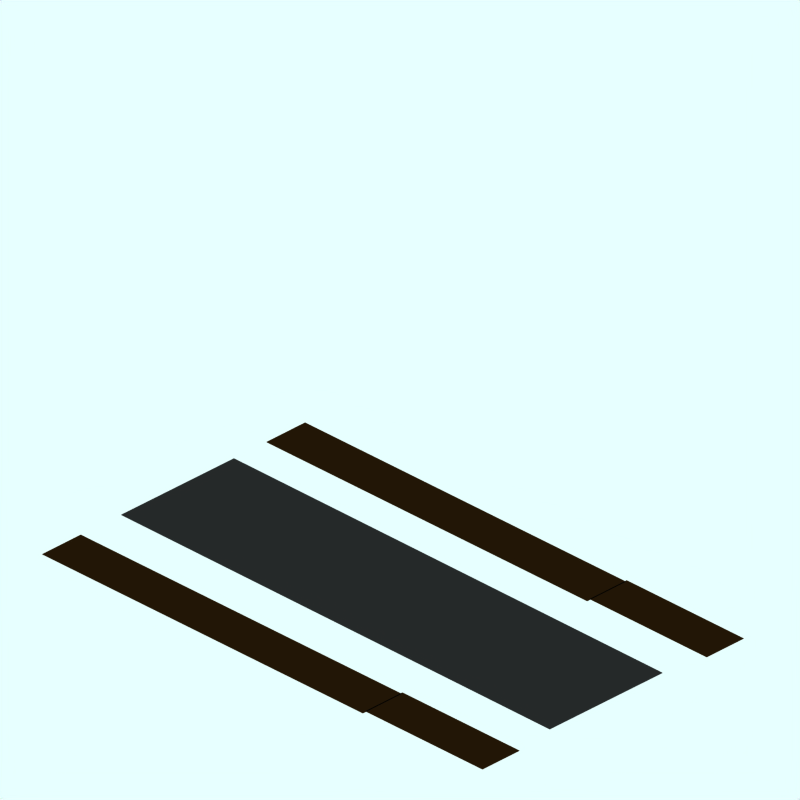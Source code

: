 # Source: tub-boat-canal-straight.blend  (saved by Blender 2.65.0; exported with 4.5.12 LTS)
import bpy
from mathutils import Matrix  # noqa: F401  (used for matrix-valued properties, if any)

bpy.ops.wm.read_factory_settings(use_empty=True)
scene = bpy.context.scene
scene.name = 'Scene'

# ---- collections
col_collection_1 = bpy.data.collections.new('Collection 1'); scene.collection.children.link(col_collection_1)
col_collection_2 = bpy.data.collections.new('Collection 2'); scene.collection.children.link(col_collection_2)
col_collection_3 = bpy.data.collections.new('Collection 3'); scene.collection.children.link(col_collection_3)
col_collection_11 = bpy.data.collections.new('Collection 11'); scene.collection.children.link(col_collection_11)
col_collection_11.hide_render = True
col_collection_11.hide_viewport = True

# ---- materials (node trees are filled in below, after node groups)
mat_tarmac_002 = bpy.data.materials.new('Tarmac_002')
mat_tarmac_002.alpha_threshold = 0.0
mat_tarmac_002.diffuse_color = (0.1437, 0.08435, 0.02346, 1.0)
mat_tarmac_002.specular_color = (0.5, 0.4999, 0.4999)
mat_tarmac_002.roughness = 0.5
mat_tarmac_002.line_color = (0.0, 0.0, 0.0, 1.0)
mat_tarmac_001 = bpy.data.materials.new('Tarmac.001')
mat_tarmac_001.alpha_threshold = 0.0
mat_tarmac_001.diffuse_color = (0.128, 0.128, 0.128, 1.0)
mat_tarmac_001.specular_color = (0.5, 0.4999, 0.4999)
mat_tarmac_001.roughness = 0.5
mat_tarmac_001.line_color = (0.0, 0.0, 0.0, 1.0)
mat_tarmac = bpy.data.materials.new('Tarmac')
mat_tarmac.alpha_threshold = 0.0
mat_tarmac.preview_render_type = 'CUBE'
mat_tarmac.diffuse_color = (0.16, 0.16, 0.16, 1.0)
mat_tarmac.specular_color = (1.0, 0.9999, 0.9999)
mat_tarmac.roughness = 0.5
mat_tarmac.line_color = (0.0, 0.0, 0.0, 1.0)
mat_tarmac_002_1 = bpy.data.materials.new('Tarmac.002')
mat_tarmac_002_1.alpha_threshold = 0.0
mat_tarmac_002_1.preview_render_type = 'CUBE'
mat_tarmac_002_1.diffuse_color = (0.1796, 0.1054, 0.02932, 1.0)
mat_tarmac_002_1.specular_color = (1.0, 0.9999, 0.9999)
mat_tarmac_002_1.roughness = 0.5
mat_tarmac_002_1.line_color = (0.0, 0.0, 0.0, 1.0)
mat_transparent = bpy.data.materials.new('Transparent')
mat_transparent.alpha_threshold = 0.0
mat_transparent.preview_render_type = 'FLAT'
mat_transparent.roughness = 0.5

# ---- material node trees

# ---- world
world_world = bpy.data.worlds.new('World'); scene.world = world_world
world_world.color = (0.9059, 1.0, 1.0)
world_world.use_sun_shadow = False
world_world.sun_shadow_jitter_overblur = 0.0
world_world.cycles.sampling_method = 'MANUAL'
world_world.cycles.sample_map_resolution = 256

# ---- cameras
cam_camera_001 = bpy.data.cameras.new('Camera.001')
cam_camera_001.type = 'ORTHO'
cam_camera_001.passepartout_alpha = 0.2
cam_camera_001.clip_end = 100.0
cam_camera_001.lens = 35.0
cam_camera_001.sensor_width = 32.0
cam_camera_001.sensor_height = 18.0
cam_camera_001.ortho_scale = 12.0
cam_camera_001.display_size = 5.91
cam_camera_001.show_passepartout = False
cam_camera_001.show_safe_areas = True
cam_camera_001.dof.focus_distance = 0.0
cam_camera_001.dof.aperture_fstop = 128.0

# ---- lights
light_lamp = bpy.data.lights.new('Lamp', 'SPOT')
light_lamp.transmission_factor = 0.0
light_lamp.energy = 8.0
light_lamp.shadow_buffer_clip_start = 0.5
light_lamp.shadow_soft_size = 1.0
light_lamp.shadow_maximum_resolution = 0.006
light_lamp.use_absolute_resolution = True
light_lamp.cycles.use_multiple_importance_sampling = False

# ---- meshes
me_plane_013 = bpy.data.meshes.new('Plane.013')
me_plane_013.from_pydata([(4.158, -4.413, -2.015), (4.158, -2.776, -2.015), (3.295, -4.413, -2.015), (3.295, -2.776, -2.015), (4.158, -3.44, -2.015), (4.158, 1.277, -2.015), (3.295, 1.277, -2.015), (3.295, -3.44, -2.015)], [], [(1, 5, 6, 3), (0, 4, 7, 2), (4, 1, 3, 7)])
me_plane_013.materials.append(mat_tarmac_002)
me_plane_013.materials.append(mat_tarmac_001)
me_plane_013.use_remesh_preserve_volume = False
me_plane_013.use_remesh_preserve_attributes = False
me_plane_013.use_mirror_vertex_groups = False
me_plane_013.update()
me_plane_012 = bpy.data.meshes.new('Plane.012')
me_plane_012.from_pydata([(5.884, -2.776, -2.015), (4.158, -2.776, -2.015), (5.884, -2.111, -2.015), (3.295, -2.776, -2.015), (5.021, -2.776, -2.015), (4.158, -2.111, -2.015), (3.295, -2.111, -2.015), (5.021, -2.111, -2.015)], [], [(1, 5, 6, 3), (4, 7, 5, 1), (0, 2, 7, 4)])
me_plane_012.materials.append(mat_tarmac_002)
me_plane_012.materials.append(mat_tarmac_001)
me_plane_012.use_remesh_preserve_volume = False
me_plane_012.use_remesh_preserve_attributes = False
me_plane_012.use_mirror_vertex_groups = False
me_plane_012.update()
me_plane_010 = bpy.data.meshes.new('Plane.010')
me_plane_010.from_pydata([(5.884, -2.776, -2.015), (4.158, -2.776, -2.015), (5.884, -2.111, -2.015), (3.295, -2.776, -2.015), (5.021, -2.776, -2.015), (4.158, -2.111, -2.015), (3.295, -2.111, -2.015), (5.021, -2.111, -2.015)], [], [(1, 5, 6, 3), (4, 7, 5, 1), (0, 2, 7, 4)])
me_plane_010.materials.append(mat_tarmac_002)
me_plane_010.materials.append(mat_tarmac_001)
me_plane_010.use_remesh_preserve_volume = False
me_plane_010.use_remesh_preserve_attributes = False
me_plane_010.use_mirror_vertex_groups = False
me_plane_010.update()
me_plane_009 = bpy.data.meshes.new('Plane.009')
me_plane_009.from_pydata([(4.158, -4.413, -2.015), (4.158, -2.776, -2.015), (3.295, -4.413, -2.015), (3.295, -2.776, -2.015), (4.158, -3.44, -2.015), (4.158, 1.277, -2.015), (3.295, 1.277, -2.015), (3.295, -3.44, -2.015)], [], [(1, 5, 6, 3), (0, 4, 7, 2), (4, 1, 3, 7)])
me_plane_009.materials.append(mat_tarmac_002)
me_plane_009.materials.append(mat_tarmac_001)
me_plane_009.use_remesh_preserve_volume = False
me_plane_009.use_remesh_preserve_attributes = False
me_plane_009.use_mirror_vertex_groups = False
me_plane_009.update()
me_plane_008 = bpy.data.meshes.new('Plane.008')
me_plane_008.from_pydata([(5.232, -2.34, -2.015), (-4.275, -2.34, -2.015), (-4.275, 2.088, -2.015), (5.232, 2.088, -2.015)], [], [(0, 3, 2, 1)])
me_plane_008.materials.append(mat_tarmac)
me_plane_008.materials.append(mat_tarmac_002_1)
me_plane_008.use_remesh_preserve_volume = False
me_plane_008.use_remesh_preserve_attributes = False
me_plane_008.use_mirror_vertex_groups = False
me_plane_008.update()
me_plane_006 = bpy.data.meshes.new('Plane.006')
me_plane_006.from_pydata([], [], [])
me_plane_006.materials.append(mat_tarmac)
me_plane_006.materials.append(mat_tarmac_002_1)
me_plane_006.use_remesh_preserve_volume = False
me_plane_006.use_remesh_preserve_attributes = False
me_plane_006.use_mirror_vertex_groups = False
me_plane_006.update()
me_sphere = bpy.data.meshes.new('Sphere')
me_sphere.from_pydata([(-1.333e-06, 1.25e-06, 31.62), (-22.88, 16.62, 14.14), (8.74, 26.9, 14.14), (28.28, 4.856e-07, 14.14), (-8.74, 26.9, -14.14), (22.88, 16.62, -14.14), (-28.28, -7.508e-07, -14.14), (1.432e-06, -1.515e-06, -31.62), (-13.45, 9.772, 26.9), (5.137, 15.81, 26.9), (-8.313, 25.58, 16.63), (-26.9, 5.941e-07, 16.63), (16.63, 1.043e-06, 26.9), (21.76, 15.81, 16.63), (-30.08, 9.772, -1.941e-06), (-18.59, 25.58, -2.13e-06), (4.973e-08, 31.62, -1.581e-06), (18.59, 25.58, -5.047e-07), (30.08, 9.772, 6.886e-07), (-21.76, 15.81, -16.63), (8.313, 25.58, -16.63), (26.9, -8.593e-07, -16.63), (-16.63, -1.308e-06, -26.9), (-5.137, 15.81, -26.9), (13.45, 9.772, -26.9), (-24.33, 17.68, -2.035e-06), (-20.73, 21.1, 7.071), (-21.46, 21.63, -2.082e-06), (-19.66, 23.34, 3.536), (-22.53, 19.39, 3.536), (-22.9, 19.65, -2.059e-06), (-20.02, 23.61, -2.106e-06), (-20.2, 22.22, 5.303), (-19.12, 24.46, 1.768), (-21.63, 20.25, 5.303), (-23.43, 18.53, 1.768), (-20.56, 22.49, 1.768), (-21.1, 21.37, 3.536), (-22.0, 20.51, 1.768), (-22.18, 20.64, -2.071e-06), (-20.74, 22.62, -2.094e-06), (-19.93, 22.78, 4.419), (-19.39, 23.9, 2.652), (-22.08, 19.82, 4.419), (-22.98, 18.96, 2.652), (-21.01, 22.06, 0.8839), (-20.11, 22.92, 2.652), (-21.82, 20.38, 3.536), (-20.38, 22.36, 3.536), (-21.73, 21.07, 0.8839), (-22.26, 19.95, 2.652), (-20.29, 23.05, 0.8839), (-19.57, 24.04, 0.8839), (-19.84, 23.48, 1.768), (-20.83, 21.93, 2.652), (-21.55, 20.94, 2.652), (-21.28, 21.5, 1.768), (-23.16, 19.09, 0.8839), (-22.45, 20.08, 0.8839), (-22.71, 19.52, 1.768), (-21.37, 20.81, 4.419), (-20.65, 21.8, 4.419), (-20.92, 21.24, 5.303), (-6.725, 4.886, 29.26), (-18.17, 13.2, 20.52), (2.569, 7.906, 29.26), (6.939, 21.36, 20.52), (0.2137, 26.24, 15.38), (-15.6, 21.1, 15.38), (-24.89, 8.312, 15.38), (-29.18, 4.886, -7.071), (-26.48, 13.2, 7.071), (-13.66, 26.24, -7.071), (4.37, 29.26, 7.071), (-4.37, 29.26, -7.071), (13.66, 26.24, 7.071), (20.73, 21.1, -7.071), (-25.02, 7.906, -15.38), (-15.25, 21.36, -15.38), (-0.2137, 26.24, -15.38), (15.6, 21.1, -15.38), (-22.45, -1.03e-06, -20.52), (-8.313, -1.412e-06, -29.26), (-6.939, 21.36, -20.52), (-2.569, 7.906, -29.26), (18.17, 13.2, -20.52), (6.725, 4.886, -29.26), (-10.88, 17.68, 21.76), (-4.156, 12.79, 26.9), (-1.588, 20.7, 21.76), (-20.17, 4.886, 21.76), (-28.49, 4.886, 8.313), (-4.156, 28.6, 8.313), (-13.45, 25.58, 8.313), (-9.294, 28.6, -1.855e-06), (-25.92, 12.79, -8.313), (-20.17, 20.7, -8.313), (4.156, 28.6, -8.313), (9.294, 28.6, -1.043e-06), (13.45, 25.58, -8.313), (-13.45, 15.81, -21.76), (-19.19, 7.906, -21.76), (-10.88, 7.906, -26.9), (10.88, 17.68, -21.76), (1.588, 20.7, -21.76), (4.156, 12.79, -26.9), (-19.08, 24.81, 0.4419)], [], [(9, 13, 12), (3, 12, 13), (18, 3, 13), (13, 17, 18), (21, 18, 5), (30, 25, 19), (26, 32, 10), (25, 35, 1), (34, 26, 1), (31, 40, 19), (40, 27, 19), (27, 39, 19), (39, 30, 19), (32, 41, 10), (41, 28, 10), (28, 42, 10), (42, 33, 10), (51, 36, 45), (45, 40, 51), (31, 51, 40), (40, 45, 27), (51, 31, 52), (52, 53, 51), (36, 51, 53), (53, 52, 33), (42, 28, 46), (46, 53, 42), (33, 42, 53), (53, 46, 36), (54, 36, 46), (46, 48, 54), (37, 54, 48), (48, 46, 28), (54, 37, 55), (55, 56, 54), (36, 54, 56), (56, 55, 38), (49, 27, 45), (45, 56, 49), (38, 49, 56), (56, 45, 36), (50, 38, 55), (55, 47, 50), (29, 50, 47), (47, 55, 37), (30, 57, 25), (57, 35, 25), (57, 30, 58), (58, 59, 57), (35, 57, 59), (59, 58, 38), (50, 29, 44), (44, 59, 50), (38, 50, 59), (59, 44, 35), (49, 38, 58), (58, 39, 49), (27, 49, 39), (39, 58, 30), (60, 34, 43), (43, 47, 60), (37, 60, 47), (47, 43, 29), (60, 37, 61), (61, 62, 60), (34, 60, 62), (62, 61, 32), (34, 62, 26), (62, 32, 26), (41, 32, 61), (61, 48, 41), (28, 41, 48), (48, 61, 37), (35, 44, 1), (44, 29, 1), (29, 43, 1), (43, 34, 1), (68, 10, 87), (87, 64, 68), (1, 68, 64), (64, 87, 8), (88, 8, 87), (87, 89, 88), (9, 88, 89), (89, 87, 10), (67, 2, 66), (66, 89, 67), (10, 67, 89), (89, 66, 9), (88, 9, 65), (65, 63, 88), (8, 88, 63), (65, 0, 63), (90, 11, 69), (69, 64, 90), (8, 90, 64), (64, 69, 1), (9, 66, 13), (66, 2, 13), (0, 65, 12), (65, 9, 12), (91, 14, 71), (71, 69, 91), (11, 91, 69), (69, 71, 1), (92, 16, 73), (73, 67, 92), (10, 92, 67), (67, 73, 2), (92, 10, 93), (93, 94, 92), (16, 92, 94), (94, 93, 15), (72, 4, 74), (74, 94, 72), (15, 72, 94), (94, 74, 16), (17, 76, 18), (76, 5, 18), (2, 75, 13), (75, 17, 13), (77, 19, 95), (95, 70, 77), (6, 77, 70), (70, 95, 14), (78, 4, 72), (72, 96, 78), (19, 78, 96), (96, 72, 15), (79, 20, 97), (97, 74, 79), (4, 79, 74), (74, 97, 16), (98, 16, 97), (97, 99, 98), (17, 98, 99), (99, 97, 20), (80, 5, 76), (76, 99, 80), (20, 80, 99), (99, 76, 17), (98, 17, 75), (75, 73, 98), (16, 98, 73), (73, 75, 2), (100, 23, 83), (83, 78, 100), (19, 100, 78), (78, 83, 4), (100, 19, 101), (101, 102, 100), (23, 100, 102), (102, 101, 22), (82, 7, 84), (84, 102, 82), (22, 82, 102), (102, 84, 23), (81, 22, 101), (101, 77, 81), (6, 81, 77), (77, 101, 19), (103, 24, 85), (85, 80, 103), (20, 103, 80), (80, 85, 5), (103, 20, 104), (104, 105, 103), (24, 103, 105), (105, 104, 23), (84, 7, 86), (86, 105, 84), (23, 84, 105), (105, 86, 24), (83, 23, 104), (104, 79, 83), (4, 83, 79), (79, 104, 20), (5, 85, 21), (85, 24, 21), (14, 95, 25), (95, 19, 25), (1, 71, 25), (71, 14, 25), (10, 68, 26), (68, 1, 26), (19, 96, 31), (96, 15, 31), (15, 93, 33), (93, 10, 33), (52, 106, 33), (106, 15, 33), (15, 106, 31), (106, 52, 31)])
me_sphere.use_remesh_preserve_volume = False
me_sphere.use_remesh_preserve_attributes = False
me_sphere.use_mirror_vertex_groups = False
me_sphere.update()
me_plane_005 = bpy.data.meshes.new('Plane.005')
me_plane_005.from_pydata([(4.235, 4.043, -2.226), (4.235, -4.267, -2.226), (-4.075, -4.267, -2.226), (-4.075, 4.043, -2.226)], [], [(0, 3, 2, 1)])
me_plane_005.materials.append(mat_transparent)
me_plane_005.use_remesh_preserve_volume = False
me_plane_005.use_remesh_preserve_attributes = False
me_plane_005.use_mirror_vertex_groups = False
me_plane_005.update()

# ---- objects
ob_plane_008_005 = bpy.data.objects.new('Plane_008.005', me_plane_013)
ob_plane_008_004 = bpy.data.objects.new('Plane_008.004', me_plane_012)
ob_plane_008_003 = bpy.data.objects.new('Plane_008.003', me_plane_010)
ob_plane_008_002 = bpy.data.objects.new('Plane_008.002', me_plane_009)
ob_plane_000 = bpy.data.objects.new('Plane.000', me_plane_008)
ob_plane_008 = bpy.data.objects.new('Plane.008', me_plane_006)
ob_camera = bpy.data.objects.new('Camera', cam_camera_001)
ob_sphere = bpy.data.objects.new('Sphere', me_sphere)
ob_lamp_001 = bpy.data.objects.new('Lamp.001', light_lamp)
ob_plane_005 = bpy.data.objects.new('Plane.005', me_plane_005)

# ---- transforms, parenting, visibility, modifiers, constraints
ob_plane_008_005.location = (0.5193, 5.885, 2.021)
ob_plane_008_005.rotation_euler = (0.0, 0.0, 11.0)
ob_plane_008_005.scale = (0.9569, 1.191, 1.0)
ob_plane_008_005.lineart.crease_threshold = 0.0
ob_plane_008_004.location = (-1.127, 5.277, 2.021)
ob_plane_008_004.rotation_euler = (0.0, -0.0, 12.57)
ob_plane_008_004.scale = (0.9569, 1.191, 1.0)
ob_plane_008_004.lineart.crease_threshold = 0.0
ob_plane_008_003.location = (-1.127, 0.5193, 2.021)
ob_plane_008_003.rotation_euler = (0.0, -0.0, 12.57)
ob_plane_008_003.scale = (0.9569, 1.191, 1.0)
ob_plane_008_003.lineart.crease_threshold = 0.0
ob_plane_008_002.location = (0.5193, 1.127, 2.021)
ob_plane_008_002.rotation_euler = (0.0, 0.0, 11.0)
ob_plane_008_002.scale = (0.9569, 1.191, 1.0)
ob_plane_008_002.lineart.crease_threshold = 0.0
ob_plane_000.location = (-0.6268, 0.06405, 2.021)
ob_plane_000.rotation_euler = (0.0, 0.0, 6.283)
ob_plane_000.scale = (0.9569, 0.5412, 1.0)
ob_plane_000.lock_rotations_4d = False
ob_plane_000.empty_display_type = 'ARROWS'
ob_plane_000.color = (0.0, 0.0, 0.0, 1.0)
ob_plane_000.lineart.crease_threshold = 0.0
ob_plane_008.location = (-0.1755, 0.2063, 2.021)
ob_plane_008.rotation_euler = (0.0, 0.0, 6.283)
ob_plane_008.scale = (0.8699, 1.082, 1.0)
ob_plane_008.lock_rotations_4d = False
ob_plane_008.empty_display_type = 'ARROWS'
ob_plane_008.color = (0.0, 0.0, 0.0, 1.0)
ob_plane_008.lineart.crease_threshold = 0.0
ob_camera.location = (10.0, -10.0, 11.6)
ob_camera.rotation_euler = (1.047, 0.0, 0.7854)
ob_camera.lock_rotations_4d = False
ob_camera.empty_display_type = 'ARROWS'
ob_camera.color = (0.0, 0.0, 0.0, 1.0)
ob_camera.lineart.crease_threshold = 0.0
ob_sphere.location = (-0.02993, 0.1261, 0.07312)
ob_sphere.rotation_euler = (1.571, -0.0, 1.571)
ob_sphere.lock_rotations_4d = False
ob_sphere.empty_display_type = 'ARROWS'
ob_sphere.color = (0.0, 0.0, 0.0, 1.0)
ob_sphere.show_instancer_for_render = False
ob_sphere.instance_type = 'VERTS'
ob_sphere.use_instance_vertices_rotation = True
ob_sphere.lineart.crease_threshold = 0.0
ob_lamp_001.parent = ob_sphere
ob_lamp_001.matrix_parent_inverse = Matrix(((-4.371e-08, 1.0, -2.118e-22, -0.1261), (4.371e-08, 1.911e-15, 1.0, -0.07312), (1.0, 4.371e-08, -4.371e-08, 0.02993), (0.0, 0.0, 0.0, 1.0)))
ob_lamp_001.location = (-0.02993, 0.1261, 0.07312)
ob_lamp_001.rotation_euler = (1.571, -0.0, 1.571)
ob_lamp_001.lock_rotations_4d = False
ob_lamp_001.empty_display_type = 'ARROWS'
ob_lamp_001.color = (0.0, 0.0, 0.0, 1.0)
ob_lamp_001.lineart.crease_threshold = 0.0
ob_plane_005.location = (-0.07783, 0.05858, 2.224)
ob_plane_005.lock_rotations_4d = False
ob_plane_005.empty_display_type = 'ARROWS'
ob_plane_005.color = (0.0, 0.0, 0.0, 1.0)
ob_plane_005.lineart.crease_threshold = 0.0

# ---- collection membership
col_collection_1.objects.link(ob_plane_008_005)
col_collection_1.objects.link(ob_plane_008_004)
col_collection_1.objects.link(ob_plane_008_003)
col_collection_1.objects.link(ob_plane_008_002)
col_collection_1.objects.link(ob_plane_000)
col_collection_1.objects.link(ob_plane_008)
col_collection_2.objects.link(ob_camera)
col_collection_3.objects.link(ob_sphere)
col_collection_3.objects.link(ob_lamp_001)
col_collection_11.objects.link(ob_plane_005)

# ---- scene / render settings (as saved in the file)
scene.camera = ob_camera
scene.frame_start = 1; scene.frame_end = 250; scene.frame_set(11)
scene.render.engine = 'BLENDER_EEVEE_NEXT'
scene.render.image_settings.color_mode = 'RGB'
scene.render.image_settings.compression = 90
scene.render.resolution_x = 128
scene.render.resolution_y = 128
scene.render.pixel_aspect_x = 100.0
scene.render.pixel_aspect_y = 100.0
scene.render.fps = 25
scene.render.dither_intensity = 0.0
scene.render.use_compositing = False
scene.render.use_sequencer = False
scene.render.bake_margin = 2
scene.render.bake_bias = 0.0
scene.render.use_stamp_time = False
scene.render.use_stamp_date = False
scene.render.use_stamp_frame = False
scene.render.use_stamp_camera = False
scene.render.use_stamp_scene = False
scene.render.use_stamp_filename = False
scene.render.use_stamp_render_time = False
scene.render.stamp_font_size = 0
scene.cycles.use_denoising = False
scene.cycles.samples = 10
scene.cycles.sampling_pattern = 'TABULATED_SOBOL'
scene.cycles.light_sampling_threshold = 0.0
scene.cycles.use_adaptive_sampling = False
scene.cycles.use_light_tree = False
scene.cycles.blur_glossy = 0.0
scene.cycles.volume_bounces = 1
scene.cycles.pixel_filter_type = 'GAUSSIAN'
scene.cycles.sample_clamp_indirect = 0.0
scene.view_settings.view_transform = 'Raw'
bpy.context.view_layer.update()
